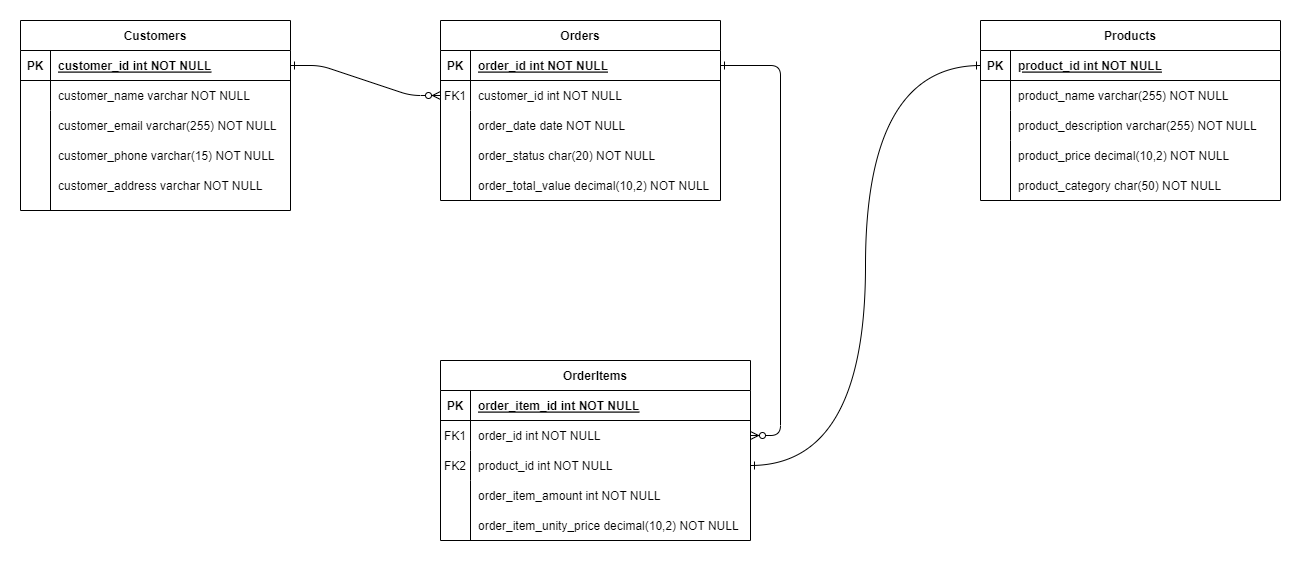

The diagram above was exported from draw.io. Its source (the exported page's mxGraphModel, read from the mxfile embedded in the PNG):
<mxGraphModel dx="1434" dy="764" grid="1" gridSize="10" guides="1" tooltips="1" connect="1" arrows="1" fold="1" page="1" pageScale="1" pageWidth="850" pageHeight="1100" math="0" shadow="0" extFonts="Permanent Marker^https://fonts.googleapis.com/css?family=Permanent+Marker">
  <root>
    <mxCell id="0" />
    <mxCell id="1" parent="0" />
    <mxCell id="C-vyLk0tnHw3VtMMgP7b-1" value="" style="edgeStyle=entityRelationEdgeStyle;endArrow=ERzeroToMany;startArrow=ERone;endFill=1;startFill=0;" parent="1" source="C-vyLk0tnHw3VtMMgP7b-24" target="C-vyLk0tnHw3VtMMgP7b-6" edge="1">
      <mxGeometry width="100" height="100" relative="1" as="geometry">
        <mxPoint x="340" y="720" as="sourcePoint" />
        <mxPoint x="440" y="620" as="targetPoint" />
      </mxGeometry>
    </mxCell>
    <mxCell id="C-vyLk0tnHw3VtMMgP7b-12" value="" style="edgeStyle=entityRelationEdgeStyle;endArrow=ERzeroToMany;startArrow=ERone;endFill=1;startFill=0;" parent="1" source="C-vyLk0tnHw3VtMMgP7b-3" target="C-vyLk0tnHw3VtMMgP7b-17" edge="1">
      <mxGeometry width="100" height="100" relative="1" as="geometry">
        <mxPoint x="400" y="180" as="sourcePoint" />
        <mxPoint x="460" y="205" as="targetPoint" />
      </mxGeometry>
    </mxCell>
    <mxCell id="VY9jBVp1Pf4mv00cp62A-24" value="" style="group" vertex="1" connectable="0" parent="1">
      <mxGeometry x="100" y="120" width="270" height="190" as="geometry" />
    </mxCell>
    <mxCell id="C-vyLk0tnHw3VtMMgP7b-23" value="Customers" style="shape=table;startSize=30;container=1;collapsible=1;childLayout=tableLayout;fixedRows=1;rowLines=0;fontStyle=1;align=center;resizeLast=1;" parent="VY9jBVp1Pf4mv00cp62A-24" vertex="1">
      <mxGeometry width="270" height="190" as="geometry" />
    </mxCell>
    <mxCell id="C-vyLk0tnHw3VtMMgP7b-24" value="" style="shape=partialRectangle;collapsible=0;dropTarget=0;pointerEvents=0;fillColor=none;points=[[0,0.5],[1,0.5]];portConstraint=eastwest;top=0;left=0;right=0;bottom=1;" parent="C-vyLk0tnHw3VtMMgP7b-23" vertex="1">
      <mxGeometry y="30" width="270" height="30" as="geometry" />
    </mxCell>
    <mxCell id="C-vyLk0tnHw3VtMMgP7b-25" value="PK" style="shape=partialRectangle;overflow=hidden;connectable=0;fillColor=none;top=0;left=0;bottom=0;right=0;fontStyle=1;" parent="C-vyLk0tnHw3VtMMgP7b-24" vertex="1">
      <mxGeometry width="30" height="30" as="geometry">
        <mxRectangle width="30" height="30" as="alternateBounds" />
      </mxGeometry>
    </mxCell>
    <mxCell id="C-vyLk0tnHw3VtMMgP7b-26" value="customer_id int NOT NULL " style="shape=partialRectangle;overflow=hidden;connectable=0;fillColor=none;top=0;left=0;bottom=0;right=0;align=left;spacingLeft=6;fontStyle=5;" parent="C-vyLk0tnHw3VtMMgP7b-24" vertex="1">
      <mxGeometry x="30" width="240" height="30" as="geometry">
        <mxRectangle width="240" height="30" as="alternateBounds" />
      </mxGeometry>
    </mxCell>
    <mxCell id="C-vyLk0tnHw3VtMMgP7b-27" value="" style="shape=partialRectangle;collapsible=0;dropTarget=0;pointerEvents=0;fillColor=none;points=[[0,0.5],[1,0.5]];portConstraint=eastwest;top=0;left=0;right=0;bottom=0;" parent="C-vyLk0tnHw3VtMMgP7b-23" vertex="1">
      <mxGeometry y="60" width="270" height="30" as="geometry" />
    </mxCell>
    <mxCell id="C-vyLk0tnHw3VtMMgP7b-28" value="" style="shape=partialRectangle;overflow=hidden;connectable=0;fillColor=none;top=0;left=0;bottom=0;right=0;" parent="C-vyLk0tnHw3VtMMgP7b-27" vertex="1">
      <mxGeometry width="30" height="30" as="geometry">
        <mxRectangle width="30" height="30" as="alternateBounds" />
      </mxGeometry>
    </mxCell>
    <mxCell id="C-vyLk0tnHw3VtMMgP7b-29" value="customer_name varchar NOT NULL" style="shape=partialRectangle;overflow=hidden;connectable=0;fillColor=none;top=0;left=0;bottom=0;right=0;align=left;spacingLeft=6;" parent="C-vyLk0tnHw3VtMMgP7b-27" vertex="1">
      <mxGeometry x="30" width="240" height="30" as="geometry">
        <mxRectangle width="240" height="30" as="alternateBounds" />
      </mxGeometry>
    </mxCell>
    <mxCell id="VY9jBVp1Pf4mv00cp62A-14" value="" style="endArrow=none;html=1;rounded=0;" edge="1" parent="VY9jBVp1Pf4mv00cp62A-24">
      <mxGeometry width="50" height="50" relative="1" as="geometry">
        <mxPoint x="30" y="190" as="sourcePoint" />
        <mxPoint x="30" y="90" as="targetPoint" />
      </mxGeometry>
    </mxCell>
    <mxCell id="VY9jBVp1Pf4mv00cp62A-15" value="customer_email varchar(255) NOT NULL" style="shape=partialRectangle;overflow=hidden;connectable=0;fillColor=none;top=0;left=0;bottom=0;right=0;align=left;spacingLeft=6;" vertex="1" parent="VY9jBVp1Pf4mv00cp62A-24">
      <mxGeometry x="30" y="90" width="230" height="30" as="geometry">
        <mxRectangle width="220" height="30" as="alternateBounds" />
      </mxGeometry>
    </mxCell>
    <mxCell id="VY9jBVp1Pf4mv00cp62A-16" value="customer_phone varchar(15) NOT NULL" style="shape=partialRectangle;overflow=hidden;connectable=0;fillColor=none;top=0;left=0;bottom=0;right=0;align=left;spacingLeft=6;" vertex="1" parent="VY9jBVp1Pf4mv00cp62A-24">
      <mxGeometry x="30" y="120" width="230" height="30" as="geometry">
        <mxRectangle width="220" height="30" as="alternateBounds" />
      </mxGeometry>
    </mxCell>
    <mxCell id="VY9jBVp1Pf4mv00cp62A-17" value="customer_address varchar NOT NULL" style="shape=partialRectangle;overflow=hidden;connectable=0;fillColor=none;top=0;left=0;bottom=0;right=0;align=left;spacingLeft=6;" vertex="1" parent="VY9jBVp1Pf4mv00cp62A-24">
      <mxGeometry x="30" y="150" width="220" height="30" as="geometry">
        <mxRectangle width="220" height="30" as="alternateBounds" />
      </mxGeometry>
    </mxCell>
    <mxCell id="VY9jBVp1Pf4mv00cp62A-25" value="" style="group" vertex="1" connectable="0" parent="1">
      <mxGeometry x="1060" y="120" width="300" height="180" as="geometry" />
    </mxCell>
    <mxCell id="VY9jBVp1Pf4mv00cp62A-1" value="Products" style="shape=table;startSize=30;container=1;collapsible=1;childLayout=tableLayout;fixedRows=1;rowLines=0;fontStyle=1;align=center;resizeLast=1;" vertex="1" parent="VY9jBVp1Pf4mv00cp62A-25">
      <mxGeometry width="300" height="180" as="geometry" />
    </mxCell>
    <mxCell id="VY9jBVp1Pf4mv00cp62A-2" value="" style="shape=partialRectangle;collapsible=0;dropTarget=0;pointerEvents=0;fillColor=none;points=[[0,0.5],[1,0.5]];portConstraint=eastwest;top=0;left=0;right=0;bottom=1;" vertex="1" parent="VY9jBVp1Pf4mv00cp62A-1">
      <mxGeometry y="30" width="300" height="30" as="geometry" />
    </mxCell>
    <mxCell id="VY9jBVp1Pf4mv00cp62A-3" value="PK" style="shape=partialRectangle;overflow=hidden;connectable=0;fillColor=none;top=0;left=0;bottom=0;right=0;fontStyle=1;" vertex="1" parent="VY9jBVp1Pf4mv00cp62A-2">
      <mxGeometry width="30" height="30" as="geometry">
        <mxRectangle width="30" height="30" as="alternateBounds" />
      </mxGeometry>
    </mxCell>
    <mxCell id="VY9jBVp1Pf4mv00cp62A-4" value="product_id int NOT NULL " style="shape=partialRectangle;overflow=hidden;connectable=0;fillColor=none;top=0;left=0;bottom=0;right=0;align=left;spacingLeft=6;fontStyle=5;" vertex="1" parent="VY9jBVp1Pf4mv00cp62A-2">
      <mxGeometry x="30" width="270" height="30" as="geometry">
        <mxRectangle width="270" height="30" as="alternateBounds" />
      </mxGeometry>
    </mxCell>
    <mxCell id="VY9jBVp1Pf4mv00cp62A-5" value="" style="shape=partialRectangle;collapsible=0;dropTarget=0;pointerEvents=0;fillColor=none;points=[[0,0.5],[1,0.5]];portConstraint=eastwest;top=0;left=0;right=0;bottom=0;" vertex="1" parent="VY9jBVp1Pf4mv00cp62A-1">
      <mxGeometry y="60" width="300" height="30" as="geometry" />
    </mxCell>
    <mxCell id="VY9jBVp1Pf4mv00cp62A-6" value="" style="shape=partialRectangle;overflow=hidden;connectable=0;fillColor=none;top=0;left=0;bottom=0;right=0;" vertex="1" parent="VY9jBVp1Pf4mv00cp62A-5">
      <mxGeometry width="30" height="30" as="geometry">
        <mxRectangle width="30" height="30" as="alternateBounds" />
      </mxGeometry>
    </mxCell>
    <mxCell id="VY9jBVp1Pf4mv00cp62A-7" value="product_name varchar(255) NOT NULL" style="shape=partialRectangle;overflow=hidden;connectable=0;fillColor=none;top=0;left=0;bottom=0;right=0;align=left;spacingLeft=6;" vertex="1" parent="VY9jBVp1Pf4mv00cp62A-5">
      <mxGeometry x="30" width="270" height="30" as="geometry">
        <mxRectangle width="270" height="30" as="alternateBounds" />
      </mxGeometry>
    </mxCell>
    <mxCell id="VY9jBVp1Pf4mv00cp62A-8" value="" style="shape=partialRectangle;collapsible=0;dropTarget=0;pointerEvents=0;fillColor=none;points=[[0,0.5],[1,0.5]];portConstraint=eastwest;top=0;left=0;right=0;bottom=0;" vertex="1" parent="VY9jBVp1Pf4mv00cp62A-1">
      <mxGeometry y="90" width="300" height="30" as="geometry" />
    </mxCell>
    <mxCell id="VY9jBVp1Pf4mv00cp62A-9" value="" style="shape=partialRectangle;overflow=hidden;connectable=0;fillColor=none;top=0;left=0;bottom=0;right=0;" vertex="1" parent="VY9jBVp1Pf4mv00cp62A-8">
      <mxGeometry width="30" height="30" as="geometry">
        <mxRectangle width="30" height="30" as="alternateBounds" />
      </mxGeometry>
    </mxCell>
    <mxCell id="VY9jBVp1Pf4mv00cp62A-10" value="product_description varchar(255) NOT NULL" style="shape=partialRectangle;overflow=hidden;connectable=0;fillColor=none;top=0;left=0;bottom=0;right=0;align=left;spacingLeft=6;" vertex="1" parent="VY9jBVp1Pf4mv00cp62A-8">
      <mxGeometry x="30" width="270" height="30" as="geometry">
        <mxRectangle width="270" height="30" as="alternateBounds" />
      </mxGeometry>
    </mxCell>
    <mxCell id="VY9jBVp1Pf4mv00cp62A-21" value="product_price decimal(10,2) NOT NULL" style="shape=partialRectangle;overflow=hidden;connectable=0;fillColor=none;top=0;left=0;bottom=0;right=0;align=left;spacingLeft=6;" vertex="1" parent="VY9jBVp1Pf4mv00cp62A-25">
      <mxGeometry x="30" y="120" width="220" height="30" as="geometry">
        <mxRectangle width="220" height="30" as="alternateBounds" />
      </mxGeometry>
    </mxCell>
    <mxCell id="VY9jBVp1Pf4mv00cp62A-22" value="product_category char(50) NOT NULL" style="shape=partialRectangle;overflow=hidden;connectable=0;fillColor=none;top=0;left=0;bottom=0;right=0;align=left;spacingLeft=6;" vertex="1" parent="VY9jBVp1Pf4mv00cp62A-25">
      <mxGeometry x="30" y="150" width="220" height="30" as="geometry">
        <mxRectangle width="220" height="30" as="alternateBounds" />
      </mxGeometry>
    </mxCell>
    <mxCell id="VY9jBVp1Pf4mv00cp62A-23" value="" style="endArrow=none;html=1;rounded=0;" edge="1" parent="VY9jBVp1Pf4mv00cp62A-25">
      <mxGeometry width="50" height="50" relative="1" as="geometry">
        <mxPoint x="30" y="180" as="sourcePoint" />
        <mxPoint x="30" y="120" as="targetPoint" />
      </mxGeometry>
    </mxCell>
    <mxCell id="VY9jBVp1Pf4mv00cp62A-26" value="" style="group" vertex="1" connectable="0" parent="1">
      <mxGeometry x="520" y="120" width="280" height="180" as="geometry" />
    </mxCell>
    <mxCell id="C-vyLk0tnHw3VtMMgP7b-2" value="Orders" style="shape=table;startSize=30;container=1;collapsible=1;childLayout=tableLayout;fixedRows=1;rowLines=0;fontStyle=1;align=center;resizeLast=1;" parent="VY9jBVp1Pf4mv00cp62A-26" vertex="1">
      <mxGeometry width="280" height="180" as="geometry" />
    </mxCell>
    <mxCell id="C-vyLk0tnHw3VtMMgP7b-3" value="" style="shape=partialRectangle;collapsible=0;dropTarget=0;pointerEvents=0;fillColor=none;points=[[0,0.5],[1,0.5]];portConstraint=eastwest;top=0;left=0;right=0;bottom=1;" parent="C-vyLk0tnHw3VtMMgP7b-2" vertex="1">
      <mxGeometry y="30" width="280" height="30" as="geometry" />
    </mxCell>
    <mxCell id="C-vyLk0tnHw3VtMMgP7b-4" value="PK" style="shape=partialRectangle;overflow=hidden;connectable=0;fillColor=none;top=0;left=0;bottom=0;right=0;fontStyle=1;" parent="C-vyLk0tnHw3VtMMgP7b-3" vertex="1">
      <mxGeometry width="30" height="30" as="geometry">
        <mxRectangle width="30" height="30" as="alternateBounds" />
      </mxGeometry>
    </mxCell>
    <mxCell id="C-vyLk0tnHw3VtMMgP7b-5" value="order_id int NOT NULL " style="shape=partialRectangle;overflow=hidden;connectable=0;fillColor=none;top=0;left=0;bottom=0;right=0;align=left;spacingLeft=6;fontStyle=5;" parent="C-vyLk0tnHw3VtMMgP7b-3" vertex="1">
      <mxGeometry x="30" width="250" height="30" as="geometry">
        <mxRectangle width="250" height="30" as="alternateBounds" />
      </mxGeometry>
    </mxCell>
    <mxCell id="C-vyLk0tnHw3VtMMgP7b-6" value="" style="shape=partialRectangle;collapsible=0;dropTarget=0;pointerEvents=0;fillColor=none;points=[[0,0.5],[1,0.5]];portConstraint=eastwest;top=0;left=0;right=0;bottom=0;" parent="C-vyLk0tnHw3VtMMgP7b-2" vertex="1">
      <mxGeometry y="60" width="280" height="30" as="geometry" />
    </mxCell>
    <mxCell id="C-vyLk0tnHw3VtMMgP7b-7" value="FK1" style="shape=partialRectangle;overflow=hidden;connectable=0;fillColor=none;top=0;left=0;bottom=0;right=0;" parent="C-vyLk0tnHw3VtMMgP7b-6" vertex="1">
      <mxGeometry width="30" height="30" as="geometry">
        <mxRectangle width="30" height="30" as="alternateBounds" />
      </mxGeometry>
    </mxCell>
    <mxCell id="C-vyLk0tnHw3VtMMgP7b-8" value="customer_id int NOT NULL" style="shape=partialRectangle;overflow=hidden;connectable=0;fillColor=none;top=0;left=0;bottom=0;right=0;align=left;spacingLeft=6;" parent="C-vyLk0tnHw3VtMMgP7b-6" vertex="1">
      <mxGeometry x="30" width="250" height="30" as="geometry">
        <mxRectangle width="250" height="30" as="alternateBounds" />
      </mxGeometry>
    </mxCell>
    <mxCell id="C-vyLk0tnHw3VtMMgP7b-9" value="" style="shape=partialRectangle;collapsible=0;dropTarget=0;pointerEvents=0;fillColor=none;points=[[0,0.5],[1,0.5]];portConstraint=eastwest;top=0;left=0;right=0;bottom=0;" parent="C-vyLk0tnHw3VtMMgP7b-2" vertex="1">
      <mxGeometry y="90" width="280" height="30" as="geometry" />
    </mxCell>
    <mxCell id="C-vyLk0tnHw3VtMMgP7b-10" value="" style="shape=partialRectangle;overflow=hidden;connectable=0;fillColor=none;top=0;left=0;bottom=0;right=0;" parent="C-vyLk0tnHw3VtMMgP7b-9" vertex="1">
      <mxGeometry width="30" height="30" as="geometry">
        <mxRectangle width="30" height="30" as="alternateBounds" />
      </mxGeometry>
    </mxCell>
    <mxCell id="C-vyLk0tnHw3VtMMgP7b-11" value="order_date date NOT NULL" style="shape=partialRectangle;overflow=hidden;connectable=0;fillColor=none;top=0;left=0;bottom=0;right=0;align=left;spacingLeft=6;" parent="C-vyLk0tnHw3VtMMgP7b-9" vertex="1">
      <mxGeometry x="30" width="250" height="30" as="geometry">
        <mxRectangle width="250" height="30" as="alternateBounds" />
      </mxGeometry>
    </mxCell>
    <mxCell id="VY9jBVp1Pf4mv00cp62A-18" value="order_status char(20) NOT NULL" style="shape=partialRectangle;overflow=hidden;connectable=0;fillColor=none;top=0;left=0;bottom=0;right=0;align=left;spacingLeft=6;" vertex="1" parent="VY9jBVp1Pf4mv00cp62A-26">
      <mxGeometry x="30" y="120" width="220" height="30" as="geometry">
        <mxRectangle width="220" height="30" as="alternateBounds" />
      </mxGeometry>
    </mxCell>
    <mxCell id="VY9jBVp1Pf4mv00cp62A-19" value="order_total_value decimal(10,2) NOT NULL" style="shape=partialRectangle;overflow=hidden;connectable=0;fillColor=none;top=0;left=0;bottom=0;right=0;align=left;spacingLeft=6;" vertex="1" parent="VY9jBVp1Pf4mv00cp62A-26">
      <mxGeometry x="30" y="150" width="250" height="30" as="geometry">
        <mxRectangle width="220" height="30" as="alternateBounds" />
      </mxGeometry>
    </mxCell>
    <mxCell id="VY9jBVp1Pf4mv00cp62A-20" value="" style="endArrow=none;html=1;rounded=0;" edge="1" parent="VY9jBVp1Pf4mv00cp62A-26">
      <mxGeometry width="50" height="50" relative="1" as="geometry">
        <mxPoint x="30" y="180" as="sourcePoint" />
        <mxPoint x="30" y="110" as="targetPoint" />
      </mxGeometry>
    </mxCell>
    <mxCell id="VY9jBVp1Pf4mv00cp62A-32" value="" style="group" vertex="1" connectable="0" parent="1">
      <mxGeometry x="520" y="460" width="310" height="180" as="geometry" />
    </mxCell>
    <mxCell id="C-vyLk0tnHw3VtMMgP7b-13" value="OrderItems" style="shape=table;startSize=30;container=1;collapsible=1;childLayout=tableLayout;fixedRows=1;rowLines=0;fontStyle=1;align=center;resizeLast=1;" parent="VY9jBVp1Pf4mv00cp62A-32" vertex="1">
      <mxGeometry width="310" height="180" as="geometry" />
    </mxCell>
    <mxCell id="C-vyLk0tnHw3VtMMgP7b-14" value="" style="shape=partialRectangle;collapsible=0;dropTarget=0;pointerEvents=0;fillColor=none;points=[[0,0.5],[1,0.5]];portConstraint=eastwest;top=0;left=0;right=0;bottom=1;" parent="C-vyLk0tnHw3VtMMgP7b-13" vertex="1">
      <mxGeometry y="30" width="310" height="30" as="geometry" />
    </mxCell>
    <mxCell id="C-vyLk0tnHw3VtMMgP7b-15" value="PK" style="shape=partialRectangle;overflow=hidden;connectable=0;fillColor=none;top=0;left=0;bottom=0;right=0;fontStyle=1;" parent="C-vyLk0tnHw3VtMMgP7b-14" vertex="1">
      <mxGeometry width="30" height="30" as="geometry">
        <mxRectangle width="30" height="30" as="alternateBounds" />
      </mxGeometry>
    </mxCell>
    <mxCell id="C-vyLk0tnHw3VtMMgP7b-16" value="order_item_id int NOT NULL " style="shape=partialRectangle;overflow=hidden;connectable=0;fillColor=none;top=0;left=0;bottom=0;right=0;align=left;spacingLeft=6;fontStyle=5;" parent="C-vyLk0tnHw3VtMMgP7b-14" vertex="1">
      <mxGeometry x="30" width="280" height="30" as="geometry">
        <mxRectangle width="280" height="30" as="alternateBounds" />
      </mxGeometry>
    </mxCell>
    <mxCell id="C-vyLk0tnHw3VtMMgP7b-17" value="" style="shape=partialRectangle;collapsible=0;dropTarget=0;pointerEvents=0;fillColor=none;points=[[0,0.5],[1,0.5]];portConstraint=eastwest;top=0;left=0;right=0;bottom=0;" parent="C-vyLk0tnHw3VtMMgP7b-13" vertex="1">
      <mxGeometry y="60" width="310" height="30" as="geometry" />
    </mxCell>
    <mxCell id="C-vyLk0tnHw3VtMMgP7b-18" value="FK1" style="shape=partialRectangle;overflow=hidden;connectable=0;fillColor=none;top=0;left=0;bottom=0;right=0;" parent="C-vyLk0tnHw3VtMMgP7b-17" vertex="1">
      <mxGeometry width="30" height="30" as="geometry">
        <mxRectangle width="30" height="30" as="alternateBounds" />
      </mxGeometry>
    </mxCell>
    <mxCell id="C-vyLk0tnHw3VtMMgP7b-19" value="order_id int NOT NULL" style="shape=partialRectangle;overflow=hidden;connectable=0;fillColor=none;top=0;left=0;bottom=0;right=0;align=left;spacingLeft=6;" parent="C-vyLk0tnHw3VtMMgP7b-17" vertex="1">
      <mxGeometry x="30" width="280" height="30" as="geometry">
        <mxRectangle width="280" height="30" as="alternateBounds" />
      </mxGeometry>
    </mxCell>
    <mxCell id="C-vyLk0tnHw3VtMMgP7b-20" value="" style="shape=partialRectangle;collapsible=0;dropTarget=0;pointerEvents=0;fillColor=none;points=[[0,0.5],[1,0.5]];portConstraint=eastwest;top=0;left=0;right=0;bottom=0;" parent="C-vyLk0tnHw3VtMMgP7b-13" vertex="1">
      <mxGeometry y="90" width="310" height="30" as="geometry" />
    </mxCell>
    <mxCell id="C-vyLk0tnHw3VtMMgP7b-21" value="" style="shape=partialRectangle;overflow=hidden;connectable=0;fillColor=none;top=0;left=0;bottom=0;right=0;" parent="C-vyLk0tnHw3VtMMgP7b-20" vertex="1">
      <mxGeometry width="30" height="30" as="geometry">
        <mxRectangle width="30" height="30" as="alternateBounds" />
      </mxGeometry>
    </mxCell>
    <mxCell id="C-vyLk0tnHw3VtMMgP7b-22" value="product_id int NOT NULL" style="shape=partialRectangle;overflow=hidden;connectable=0;fillColor=none;top=0;left=0;bottom=0;right=0;align=left;spacingLeft=6;" parent="C-vyLk0tnHw3VtMMgP7b-20" vertex="1">
      <mxGeometry x="30" width="280" height="30" as="geometry">
        <mxRectangle width="280" height="30" as="alternateBounds" />
      </mxGeometry>
    </mxCell>
    <mxCell id="VY9jBVp1Pf4mv00cp62A-27" value="FK2" style="shape=partialRectangle;overflow=hidden;connectable=0;fillColor=none;top=0;left=0;bottom=0;right=0;" vertex="1" parent="VY9jBVp1Pf4mv00cp62A-32">
      <mxGeometry y="90" width="30" height="30" as="geometry">
        <mxRectangle width="30" height="30" as="alternateBounds" />
      </mxGeometry>
    </mxCell>
    <mxCell id="VY9jBVp1Pf4mv00cp62A-28" value="order_item_amount int NOT NULL" style="shape=partialRectangle;overflow=hidden;connectable=0;fillColor=none;top=0;left=0;bottom=0;right=0;align=left;spacingLeft=6;" vertex="1" parent="VY9jBVp1Pf4mv00cp62A-32">
      <mxGeometry x="30" y="120" width="220" height="30" as="geometry">
        <mxRectangle width="220" height="30" as="alternateBounds" />
      </mxGeometry>
    </mxCell>
    <mxCell id="VY9jBVp1Pf4mv00cp62A-29" value="order_item_unity_price decimal(10,2) NOT NULL" style="shape=partialRectangle;overflow=hidden;connectable=0;fillColor=none;top=0;left=0;bottom=0;right=0;align=left;spacingLeft=6;" vertex="1" parent="VY9jBVp1Pf4mv00cp62A-32">
      <mxGeometry x="30" y="150" width="280" height="30" as="geometry">
        <mxRectangle width="220" height="30" as="alternateBounds" />
      </mxGeometry>
    </mxCell>
    <mxCell id="VY9jBVp1Pf4mv00cp62A-31" value="" style="endArrow=none;html=1;rounded=0;" edge="1" parent="VY9jBVp1Pf4mv00cp62A-32">
      <mxGeometry width="50" height="50" relative="1" as="geometry">
        <mxPoint x="30" y="180" as="sourcePoint" />
        <mxPoint x="30" y="120" as="targetPoint" />
      </mxGeometry>
    </mxCell>
    <mxCell id="VY9jBVp1Pf4mv00cp62A-33" style="edgeStyle=orthogonalEdgeStyle;rounded=0;orthogonalLoop=1;jettySize=auto;html=1;exitX=0;exitY=0.5;exitDx=0;exitDy=0;endArrow=ERone;endFill=0;startArrow=ERone;startFill=0;elbow=vertical;curved=1;" edge="1" parent="1" source="VY9jBVp1Pf4mv00cp62A-2" target="C-vyLk0tnHw3VtMMgP7b-20">
      <mxGeometry relative="1" as="geometry" />
    </mxCell>
  </root>
</mxGraphModel>